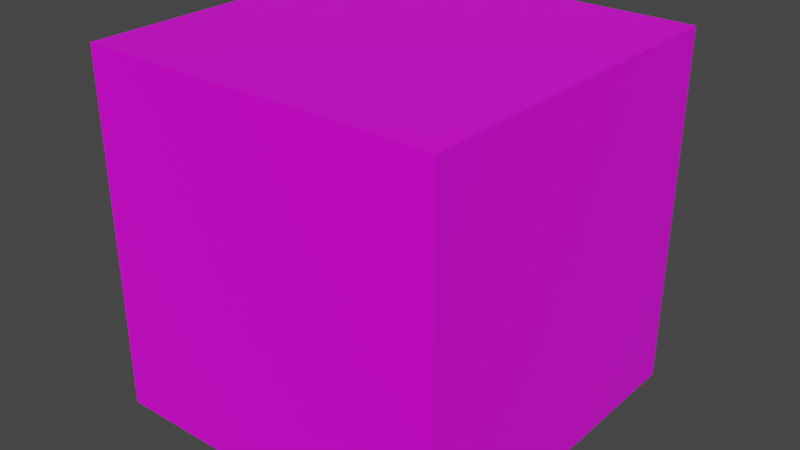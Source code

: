 # Source: Crate02.blend  (saved by Blender 3.6.11; exported with 4.5.12 LTS)
import bpy
from mathutils import Matrix  # noqa: F401  (used for matrix-valued properties, if any)

bpy.ops.wm.read_factory_settings(use_empty=True)
scene = bpy.context.scene
scene.name = 'Scene'

# ---- collections
col_collection = bpy.data.collections.new('Collection'); scene.collection.children.link(col_collection)

# ---- images (referenced by path relative to the original .blend; pixels are not part of the script)
import os
ASSET_DIR = os.environ.get("B2B_ASSET_DIR", "")  # directory of the original .blend (textures are referenced by path, not embedded)
HERE = os.path.dirname(os.path.abspath(__file__))  # packed textures are extracted next to this script under _unpacked/

def load_image(name, relpath, width, height, colorspace="sRGB"):
    """Load a texture the original file referenced (path relative to the .blend, or extracted next to this script)."""
    p = next((c for c in (os.path.join(HERE, relpath), os.path.join(ASSET_DIR, relpath)) if relpath and os.path.exists(c)), "")
    if p:
        img = bpy.data.images.load(p, check_existing=True)
        img.name = name
    else:  # same state as the original file: an image datablock whose file is absent (Cycles renders it pink)
        img = bpy.data.images.new(name, width, height)
        img.source = "FILE"
        img.filepath = "//" + (relpath or name)
    img.colorspace_settings.name = colorspace
    return img
img_crate02_a_png_001 = load_image('Crate02_a.png.001', 'Crate02_a.png', 1024, 1024, 'sRGB')

# ---- materials (node trees are filled in below, after node groups)
mat_material = bpy.data.materials.new('Material')
mat_material.alpha_threshold = 0.0
mat_material.use_transparent_shadow = False
mat_material.line_color = (0.0, 0.0, 0.0, 1.0)

# ---- material node trees
mat_material.use_nodes = True; mat_material.node_tree.nodes.clear()
_N = mat_material.node_tree.nodes; _L = mat_material.node_tree.links
n0 = _N.new('ShaderNodeOutputMaterial'); n0.name = 'Material Output'; n0.location = (300, 300)
n1 = _N.new('ShaderNodeBsdfPrincipled'); n1.name = 'Principled BSDF'; n1.location = (10, 300)
n1.distribution = 'GGX'
n1.subsurface_method = 'RANDOM_WALK_SKIN'
n1.inputs[2].default_value = 0.4
n1.inputs[3].default_value = 1.45
n1.inputs[27].default_value = (0.0, 0.0, 0.0, 1.0)
n1.inputs[28].default_value = 1.0
n2 = _N.new('ShaderNodeTexImage'); n2.name = 'Image Texture'; n2.location = (-280, 280)
n2.image = img_crate02_a_png_001
n2.interpolation = 'Closest'
_L.new(n1.outputs[0], n0.inputs[0])
_L.new(n2.outputs[0], n1.inputs[0])
n0.is_active_output = True

# ---- world
world_world = bpy.data.worlds.new('World'); scene.world = world_world
world_world.use_nodes = True; world_world.node_tree.nodes.clear()
_N = world_world.node_tree.nodes; _L = world_world.node_tree.links
n0 = _N.new('ShaderNodeOutputWorld'); n0.name = 'World Output'; n0.location = (300, 300)
n1 = _N.new('ShaderNodeBackground'); n1.name = 'Background'; n1.location = (10, 300)
n1.inputs[0].default_value = (0.05088, 0.05088, 0.05088, 1.0)
_L.new(n1.outputs[0], n0.inputs[0])
n0.is_active_output = True
world_world.color = (0.05088, 0.05088, 0.05088)
world_world.use_sun_shadow = False
world_world.sun_shadow_jitter_overblur = 0.0

# ---- meshes
me_cube = bpy.data.meshes.new('Cube')
me_cube.from_pydata([(0.5, 0.5, 1.0), (0.5, 0.5, 0.0), (0.5, -0.5, 1.0), (0.5, -0.5, 0.0), (-0.5, 0.5, 1.0), (-0.5, 0.5, 0.0), (-0.5, -0.5, 1.0), (-0.5, -0.5, 0.0)], [], [(0, 4, 6, 2), (3, 2, 6, 7), (7, 6, 4, 5), (1, 0, 2, 3), (5, 4, 0, 1)])
_uv = me_cube.uv_layers.new(name='UVMap')
_uv.uv.foreach_set('vector', [2.98e-08, 1.0, -2.98e-08, 0.5, 0.5166, 0.5, 0.5166, 1.0, 0.4883, -7.451e-08, 0.4883, 0.4883, 5.96e-08, 0.4883, -5.96e-08, 7.451e-08, 1.0, -1.49e-08, 1.0, 0.4883, 0.4883, 0.4883, 0.4883, 1.49e-08, 1.0, -7.451e-09, 1.0, 0.4882, 0.4883, 0.4882, 0.4883, 7.451e-09, 0.4883, 7.451e-09, 0.4883, 0.4883, -7.451e-09, 0.4883, 7.451e-09, -7.451e-09])
me_cube.materials.append(mat_material)
me_cube.use_mirror_vertex_groups = False
me_cube.update()

# ---- objects
ob_crate02 = bpy.data.objects.new('Crate02', me_cube)

# ---- transforms, parenting, visibility, modifiers, constraints
ob_crate02.location = (0.0, 0.0, 0.0)
ob_crate02.lock_rotations_4d = False
ob_crate02.empty_display_type = 'ARROWS'
ob_crate02.lineart.crease_threshold = 0.0

# ---- collection membership
col_collection.objects.link(ob_crate02)

# ---- scene / render settings (as saved in the file)
scene.frame_start = 1; scene.frame_end = 250; scene.frame_set(1)
scene.render.engine = 'BLENDER_EEVEE_NEXT'
scene.cycles.sampling_pattern = 'TABULATED_SOBOL'
scene.cycles.use_light_tree = False
scene.view_settings.view_transform = 'Filmic'
bpy.context.view_layer.update()

# ---- added for rendering (the .blend has no active camera and no usable light): camera, sun
cam_auto = bpy.data.cameras.new('AutoCamera')
cam_auto.lens = 50.0
cam_auto.sensor_width = 36.0
cam_auto.clip_end = 1000.0
ob_auto_camera = bpy.data.objects.new('AutoCamera', cam_auto)
scene.collection.objects.link(ob_auto_camera)
ob_auto_camera.location = (1.60254, -1.92304, 1.78203)
ob_auto_camera.rotation_euler = (1.09748, -7.21219e-08, 0.694738)
scene.camera = ob_auto_camera
light_auto_sun = bpy.data.lights.new('AutoSun', 'SUN')
light_auto_sun.energy = 3.0
light_auto_sun.angle = 0.0523599
ob_auto_sun = bpy.data.objects.new('AutoSun', light_auto_sun)
scene.collection.objects.link(ob_auto_sun)
ob_auto_sun.rotation_euler = (0.872665, 0.174533, 0.523599)
bpy.context.view_layer.update()
